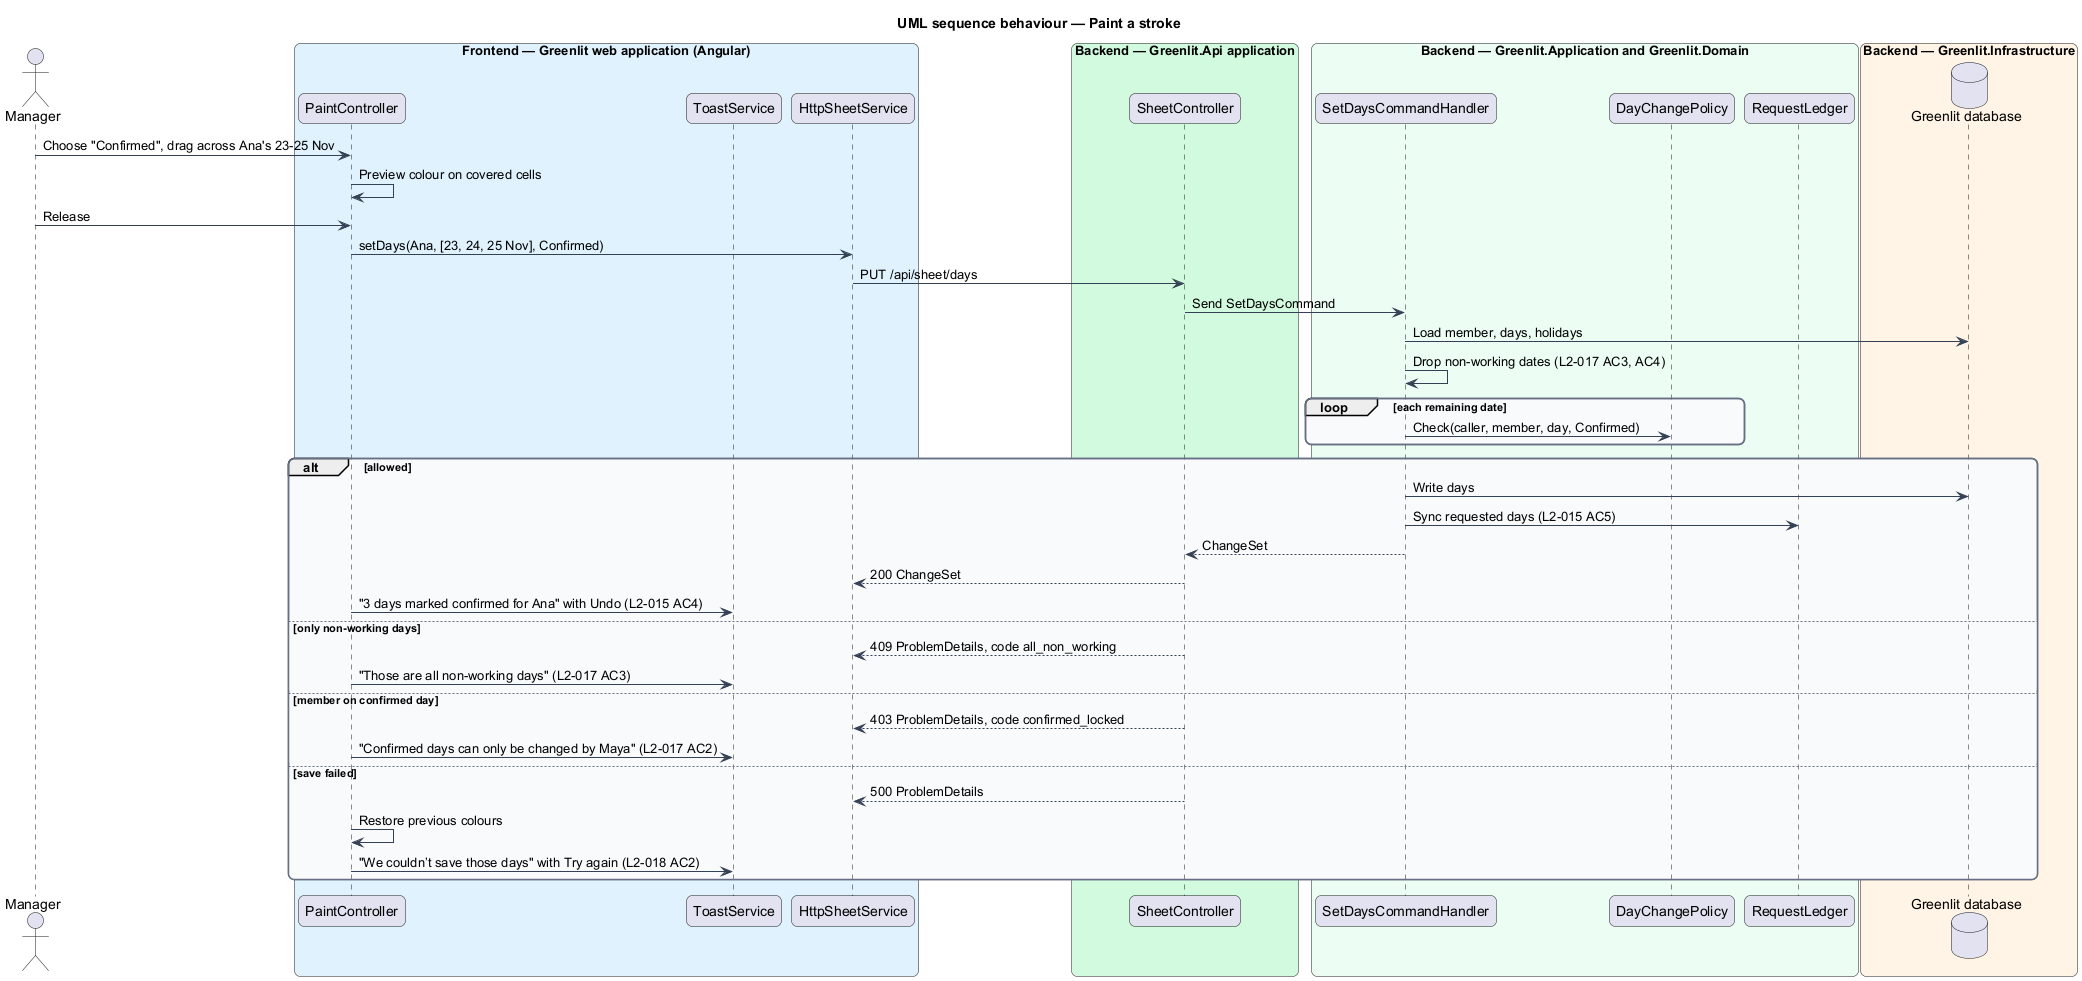

The diagram above was rendered by PlantUML. Its source (embedded in the PNG):
@startuml
title UML sequence behaviour — Paint a stroke
skinparam backgroundColor #FFFFFF
skinparam shadowing false
skinparam roundcorner 12
skinparam defaultFontName Arial
skinparam ArrowColor #344054
skinparam rectangle {
  BorderColor #344054
  FontColor #101828
}
skinparam package {
  BorderColor #667085
  FontColor #101828
  BackgroundColor #F9FAFB
}
actor "Manager" as actor
box "Frontend — Greenlit web application (Angular)" #E0F2FE
  participant "PaintController" as paint
  participant "ToastService" as toast
  participant "HttpSheetService" as client
end box
box "Backend — Greenlit.Api application" #D1FADF
  participant "SheetController" as ctrl
end box
box "Backend — Greenlit.Application and Greenlit.Domain" #ECFDF3
  participant "SetDaysCommandHandler" as handler
  participant "DayChangePolicy" as policy
  participant "RequestLedger" as ledger
end box
box "Backend — Greenlit.Infrastructure" #FFF4E5
  database "Greenlit database" as db
end box
actor -> paint : Choose "Confirmed", drag across Ana's 23-25 Nov
paint -> paint : Preview colour on covered cells
actor -> paint : Release
paint -> client : setDays(Ana, [23, 24, 25 Nov], Confirmed)
client -> ctrl : PUT /api/sheet/days
ctrl -> handler : Send SetDaysCommand
handler -> db : Load member, days, holidays
handler -> handler : Drop non-working dates (L2-017 AC3, AC4)
loop each remaining date
  handler -> policy : Check(caller, member, day, Confirmed)
end
alt allowed
  handler -> db : Write days
  handler -> ledger : Sync requested days (L2-015 AC5)
  handler --> ctrl : ChangeSet
  ctrl --> client : 200 ChangeSet
  paint -> toast : "3 days marked confirmed for Ana" with Undo (L2-015 AC4)
else only non-working days
  ctrl --> client : 409 ProblemDetails, code all_non_working
  paint -> toast : "Those are all non-working days" (L2-017 AC3)
else member on confirmed day
  ctrl --> client : 403 ProblemDetails, code confirmed_locked
  paint -> toast : "Confirmed days can only be changed by Maya" (L2-017 AC2)
else save failed
  ctrl --> client : 500 ProblemDetails
  paint -> paint : Restore previous colours
  paint -> toast : "We couldn’t save those days" with Try again (L2-018 AC2)
end
@enduml